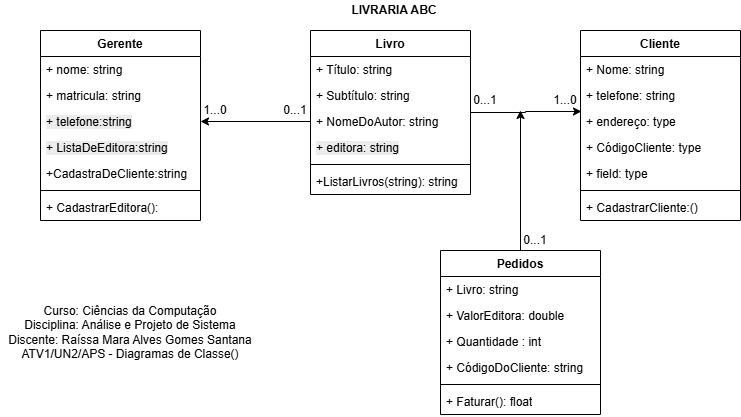

The diagram above was exported from draw.io. Its source (the exported page's mxGraphModel, read from the mxfile embedded in the PNG):
<mxGraphModel dx="864" dy="444" grid="1" gridSize="10" guides="1" tooltips="1" connect="1" arrows="1" fold="1" page="1" pageScale="1" pageWidth="827" pageHeight="1169" math="0" shadow="0">
  <root>
    <mxCell id="0" />
    <mxCell id="1" parent="0" />
    <mxCell id="jJJBgA1Yd-KA4-DGy8rl-5" value="Cliente" style="swimlane;fontStyle=1;align=center;verticalAlign=top;childLayout=stackLayout;horizontal=1;startSize=26;horizontalStack=0;resizeParent=1;resizeParentMax=0;resizeLast=0;collapsible=1;marginBottom=0;whiteSpace=wrap;html=1;" vertex="1" parent="1">
      <mxGeometry x="600" y="40" width="160" height="190" as="geometry" />
    </mxCell>
    <mxCell id="jJJBgA1Yd-KA4-DGy8rl-6" value="+ Nome: string" style="text;strokeColor=none;fillColor=none;align=left;verticalAlign=top;spacingLeft=4;spacingRight=4;overflow=hidden;rotatable=0;points=[[0,0.5],[1,0.5]];portConstraint=eastwest;whiteSpace=wrap;html=1;" vertex="1" parent="jJJBgA1Yd-KA4-DGy8rl-5">
      <mxGeometry y="26" width="160" height="26" as="geometry" />
    </mxCell>
    <mxCell id="jJJBgA1Yd-KA4-DGy8rl-11" value="+ telefone: string" style="text;strokeColor=none;fillColor=none;align=left;verticalAlign=top;spacingLeft=4;spacingRight=4;overflow=hidden;rotatable=0;points=[[0,0.5],[1,0.5]];portConstraint=eastwest;whiteSpace=wrap;html=1;" vertex="1" parent="jJJBgA1Yd-KA4-DGy8rl-5">
      <mxGeometry y="52" width="160" height="26" as="geometry" />
    </mxCell>
    <mxCell id="jJJBgA1Yd-KA4-DGy8rl-12" value="+ endereço: type" style="text;strokeColor=none;fillColor=none;align=left;verticalAlign=top;spacingLeft=4;spacingRight=4;overflow=hidden;rotatable=0;points=[[0,0.5],[1,0.5]];portConstraint=eastwest;whiteSpace=wrap;html=1;" vertex="1" parent="jJJBgA1Yd-KA4-DGy8rl-5">
      <mxGeometry y="78" width="160" height="26" as="geometry" />
    </mxCell>
    <mxCell id="jJJBgA1Yd-KA4-DGy8rl-13" value="+ CódigoCliente: type" style="text;strokeColor=none;fillColor=none;align=left;verticalAlign=top;spacingLeft=4;spacingRight=4;overflow=hidden;rotatable=0;points=[[0,0.5],[1,0.5]];portConstraint=eastwest;whiteSpace=wrap;html=1;" vertex="1" parent="jJJBgA1Yd-KA4-DGy8rl-5">
      <mxGeometry y="104" width="160" height="26" as="geometry" />
    </mxCell>
    <mxCell id="jJJBgA1Yd-KA4-DGy8rl-23" value="+ field: type" style="text;strokeColor=none;fillColor=none;align=left;verticalAlign=top;spacingLeft=4;spacingRight=4;overflow=hidden;rotatable=0;points=[[0,0.5],[1,0.5]];portConstraint=eastwest;whiteSpace=wrap;html=1;" vertex="1" parent="jJJBgA1Yd-KA4-DGy8rl-5">
      <mxGeometry y="130" width="160" height="26" as="geometry" />
    </mxCell>
    <mxCell id="jJJBgA1Yd-KA4-DGy8rl-7" value="" style="line;strokeWidth=1;fillColor=none;align=left;verticalAlign=middle;spacingTop=-1;spacingLeft=3;spacingRight=3;rotatable=0;labelPosition=right;points=[];portConstraint=eastwest;strokeColor=inherit;" vertex="1" parent="jJJBgA1Yd-KA4-DGy8rl-5">
      <mxGeometry y="156" width="160" height="8" as="geometry" />
    </mxCell>
    <mxCell id="jJJBgA1Yd-KA4-DGy8rl-8" value="+ CadastrarCliente:()" style="text;strokeColor=none;fillColor=none;align=left;verticalAlign=top;spacingLeft=4;spacingRight=4;overflow=hidden;rotatable=0;points=[[0,0.5],[1,0.5]];portConstraint=eastwest;whiteSpace=wrap;html=1;" vertex="1" parent="jJJBgA1Yd-KA4-DGy8rl-5">
      <mxGeometry y="164" width="160" height="26" as="geometry" />
    </mxCell>
    <mxCell id="jJJBgA1Yd-KA4-DGy8rl-15" value="Gerente" style="swimlane;fontStyle=1;align=center;verticalAlign=top;childLayout=stackLayout;horizontal=1;startSize=26;horizontalStack=0;resizeParent=1;resizeParentMax=0;resizeLast=0;collapsible=1;marginBottom=0;whiteSpace=wrap;html=1;" vertex="1" parent="1">
      <mxGeometry x="60" y="40" width="160" height="190" as="geometry" />
    </mxCell>
    <mxCell id="jJJBgA1Yd-KA4-DGy8rl-16" value="+ nome: string" style="text;strokeColor=none;fillColor=none;align=left;verticalAlign=top;spacingLeft=4;spacingRight=4;overflow=hidden;rotatable=0;points=[[0,0.5],[1,0.5]];portConstraint=eastwest;whiteSpace=wrap;html=1;" vertex="1" parent="jJJBgA1Yd-KA4-DGy8rl-15">
      <mxGeometry y="26" width="160" height="26" as="geometry" />
    </mxCell>
    <mxCell id="jJJBgA1Yd-KA4-DGy8rl-38" value="+ matricula: string" style="text;strokeColor=none;fillColor=none;align=left;verticalAlign=top;spacingLeft=4;spacingRight=4;overflow=hidden;rotatable=0;points=[[0,0.5],[1,0.5]];portConstraint=eastwest;whiteSpace=wrap;html=1;" vertex="1" parent="jJJBgA1Yd-KA4-DGy8rl-15">
      <mxGeometry y="52" width="160" height="26" as="geometry" />
    </mxCell>
    <mxCell id="jJJBgA1Yd-KA4-DGy8rl-37" value="&lt;span style=&quot;color: rgb(0, 0, 0); font-family: Helvetica; font-size: 12px; font-style: normal; font-variant-ligatures: normal; font-variant-caps: normal; font-weight: 400; letter-spacing: normal; orphans: 2; text-align: left; text-indent: 0px; text-transform: none; widows: 2; word-spacing: 0px; -webkit-text-stroke-width: 0px; white-space: normal; background-color: rgb(236, 236, 236); text-decoration-thickness: initial; text-decoration-style: initial; text-decoration-color: initial; float: none; display: inline !important;&quot;&gt;+ telefone:string&lt;/span&gt;" style="text;strokeColor=none;fillColor=none;align=left;verticalAlign=top;spacingLeft=4;spacingRight=4;overflow=hidden;rotatable=0;points=[[0,0.5],[1,0.5]];portConstraint=eastwest;whiteSpace=wrap;html=1;" vertex="1" parent="jJJBgA1Yd-KA4-DGy8rl-15">
      <mxGeometry y="78" width="160" height="26" as="geometry" />
    </mxCell>
    <mxCell id="jJJBgA1Yd-KA4-DGy8rl-36" value="&lt;span style=&quot;color: rgb(0, 0, 0); font-family: Helvetica; font-size: 12px; font-style: normal; font-variant-ligatures: normal; font-variant-caps: normal; font-weight: 400; letter-spacing: normal; orphans: 2; text-align: left; text-indent: 0px; text-transform: none; widows: 2; word-spacing: 0px; -webkit-text-stroke-width: 0px; white-space: normal; background-color: rgb(236, 236, 236); text-decoration-thickness: initial; text-decoration-style: initial; text-decoration-color: initial; float: none; display: inline !important;&quot;&gt;+ ListaDeEditora:string&lt;/span&gt;" style="text;strokeColor=none;fillColor=none;align=left;verticalAlign=top;spacingLeft=4;spacingRight=4;overflow=hidden;rotatable=0;points=[[0,0.5],[1,0.5]];portConstraint=eastwest;whiteSpace=wrap;html=1;" vertex="1" parent="jJJBgA1Yd-KA4-DGy8rl-15">
      <mxGeometry y="104" width="160" height="26" as="geometry" />
    </mxCell>
    <mxCell id="jJJBgA1Yd-KA4-DGy8rl-53" value="+CadastraDeCliente:string" style="text;strokeColor=none;fillColor=none;align=left;verticalAlign=top;spacingLeft=4;spacingRight=4;overflow=hidden;rotatable=0;points=[[0,0.5],[1,0.5]];portConstraint=eastwest;whiteSpace=wrap;html=1;" vertex="1" parent="jJJBgA1Yd-KA4-DGy8rl-15">
      <mxGeometry y="130" width="160" height="26" as="geometry" />
    </mxCell>
    <mxCell id="jJJBgA1Yd-KA4-DGy8rl-17" value="" style="line;strokeWidth=1;fillColor=none;align=left;verticalAlign=middle;spacingTop=-1;spacingLeft=3;spacingRight=3;rotatable=0;labelPosition=right;points=[];portConstraint=eastwest;strokeColor=inherit;" vertex="1" parent="jJJBgA1Yd-KA4-DGy8rl-15">
      <mxGeometry y="156" width="160" height="8" as="geometry" />
    </mxCell>
    <mxCell id="jJJBgA1Yd-KA4-DGy8rl-18" value="+ CadastrarEditora():" style="text;strokeColor=none;fillColor=none;align=left;verticalAlign=top;spacingLeft=4;spacingRight=4;overflow=hidden;rotatable=0;points=[[0,0.5],[1,0.5]];portConstraint=eastwest;whiteSpace=wrap;html=1;" vertex="1" parent="jJJBgA1Yd-KA4-DGy8rl-15">
      <mxGeometry y="164" width="160" height="26" as="geometry" />
    </mxCell>
    <mxCell id="jJJBgA1Yd-KA4-DGy8rl-39" value="" style="edgeStyle=orthogonalEdgeStyle;rounded=0;orthogonalLoop=1;jettySize=auto;html=1;entryX=0.006;entryY=0.115;entryDx=0;entryDy=0;entryPerimeter=0;" edge="1" parent="1" source="jJJBgA1Yd-KA4-DGy8rl-19" target="jJJBgA1Yd-KA4-DGy8rl-12">
      <mxGeometry relative="1" as="geometry" />
    </mxCell>
    <mxCell id="jJJBgA1Yd-KA4-DGy8rl-19" value="Livro" style="swimlane;fontStyle=1;align=center;verticalAlign=top;childLayout=stackLayout;horizontal=1;startSize=26;horizontalStack=0;resizeParent=1;resizeParentMax=0;resizeLast=0;collapsible=1;marginBottom=0;whiteSpace=wrap;html=1;" vertex="1" parent="1">
      <mxGeometry x="330" y="40" width="160" height="164" as="geometry" />
    </mxCell>
    <mxCell id="jJJBgA1Yd-KA4-DGy8rl-44" value="+ Título: string" style="text;strokeColor=none;fillColor=none;align=left;verticalAlign=top;spacingLeft=4;spacingRight=4;overflow=hidden;rotatable=0;points=[[0,0.5],[1,0.5]];portConstraint=eastwest;whiteSpace=wrap;html=1;" vertex="1" parent="jJJBgA1Yd-KA4-DGy8rl-19">
      <mxGeometry y="26" width="160" height="26" as="geometry" />
    </mxCell>
    <mxCell id="jJJBgA1Yd-KA4-DGy8rl-20" value="+ Subtítulo: string" style="text;strokeColor=none;fillColor=none;align=left;verticalAlign=top;spacingLeft=4;spacingRight=4;overflow=hidden;rotatable=0;points=[[0,0.5],[1,0.5]];portConstraint=eastwest;whiteSpace=wrap;html=1;" vertex="1" parent="jJJBgA1Yd-KA4-DGy8rl-19">
      <mxGeometry y="52" width="160" height="26" as="geometry" />
    </mxCell>
    <mxCell id="jJJBgA1Yd-KA4-DGy8rl-46" value="+ NomeDoAutor: string" style="text;strokeColor=none;fillColor=none;align=left;verticalAlign=top;spacingLeft=4;spacingRight=4;overflow=hidden;rotatable=0;points=[[0,0.5],[1,0.5]];portConstraint=eastwest;whiteSpace=wrap;html=1;" vertex="1" parent="jJJBgA1Yd-KA4-DGy8rl-19">
      <mxGeometry y="78" width="160" height="26" as="geometry" />
    </mxCell>
    <mxCell id="jJJBgA1Yd-KA4-DGy8rl-45" value="&lt;span style=&quot;color: rgb(0, 0, 0); font-family: Helvetica; font-size: 12px; font-style: normal; font-variant-ligatures: normal; font-variant-caps: normal; font-weight: 400; letter-spacing: normal; orphans: 2; text-align: left; text-indent: 0px; text-transform: none; widows: 2; word-spacing: 0px; -webkit-text-stroke-width: 0px; white-space: normal; background-color: rgb(236, 236, 236); text-decoration-thickness: initial; text-decoration-style: initial; text-decoration-color: initial; float: none; display: inline !important;&quot;&gt;+ editora: string&lt;/span&gt;" style="text;strokeColor=none;fillColor=none;align=left;verticalAlign=top;spacingLeft=4;spacingRight=4;overflow=hidden;rotatable=0;points=[[0,0.5],[1,0.5]];portConstraint=eastwest;whiteSpace=wrap;html=1;" vertex="1" parent="jJJBgA1Yd-KA4-DGy8rl-19">
      <mxGeometry y="104" width="160" height="26" as="geometry" />
    </mxCell>
    <mxCell id="jJJBgA1Yd-KA4-DGy8rl-21" value="" style="line;strokeWidth=1;fillColor=none;align=left;verticalAlign=middle;spacingTop=-1;spacingLeft=3;spacingRight=3;rotatable=0;labelPosition=right;points=[];portConstraint=eastwest;strokeColor=inherit;" vertex="1" parent="jJJBgA1Yd-KA4-DGy8rl-19">
      <mxGeometry y="130" width="160" height="8" as="geometry" />
    </mxCell>
    <mxCell id="jJJBgA1Yd-KA4-DGy8rl-22" value="+ListarLivros(string): string" style="text;strokeColor=none;fillColor=none;align=left;verticalAlign=top;spacingLeft=4;spacingRight=4;overflow=hidden;rotatable=0;points=[[0,0.5],[1,0.5]];portConstraint=eastwest;whiteSpace=wrap;html=1;" vertex="1" parent="jJJBgA1Yd-KA4-DGy8rl-19">
      <mxGeometry y="138" width="160" height="26" as="geometry" />
    </mxCell>
    <mxCell id="jJJBgA1Yd-KA4-DGy8rl-51" style="edgeStyle=orthogonalEdgeStyle;rounded=0;orthogonalLoop=1;jettySize=auto;html=1;" edge="1" parent="1" source="jJJBgA1Yd-KA4-DGy8rl-24">
      <mxGeometry relative="1" as="geometry">
        <mxPoint x="540" y="120" as="targetPoint" />
      </mxGeometry>
    </mxCell>
    <mxCell id="jJJBgA1Yd-KA4-DGy8rl-24" value="Pedidos" style="swimlane;fontStyle=1;align=center;verticalAlign=top;childLayout=stackLayout;horizontal=1;startSize=26;horizontalStack=0;resizeParent=1;resizeParentMax=0;resizeLast=0;collapsible=1;marginBottom=0;whiteSpace=wrap;html=1;" vertex="1" parent="1">
      <mxGeometry x="460" y="260" width="160" height="164" as="geometry" />
    </mxCell>
    <mxCell id="jJJBgA1Yd-KA4-DGy8rl-25" value="+ Livro: string" style="text;strokeColor=none;fillColor=none;align=left;verticalAlign=top;spacingLeft=4;spacingRight=4;overflow=hidden;rotatable=0;points=[[0,0.5],[1,0.5]];portConstraint=eastwest;whiteSpace=wrap;html=1;" vertex="1" parent="jJJBgA1Yd-KA4-DGy8rl-24">
      <mxGeometry y="26" width="160" height="26" as="geometry" />
    </mxCell>
    <mxCell id="jJJBgA1Yd-KA4-DGy8rl-63" value="+ ValorEditora: double" style="text;strokeColor=none;fillColor=none;align=left;verticalAlign=top;spacingLeft=4;spacingRight=4;overflow=hidden;rotatable=0;points=[[0,0.5],[1,0.5]];portConstraint=eastwest;whiteSpace=wrap;html=1;" vertex="1" parent="jJJBgA1Yd-KA4-DGy8rl-24">
      <mxGeometry y="52" width="160" height="26" as="geometry" />
    </mxCell>
    <mxCell id="jJJBgA1Yd-KA4-DGy8rl-64" value="+ Quantidade : int" style="text;strokeColor=none;fillColor=none;align=left;verticalAlign=top;spacingLeft=4;spacingRight=4;overflow=hidden;rotatable=0;points=[[0,0.5],[1,0.5]];portConstraint=eastwest;whiteSpace=wrap;html=1;" vertex="1" parent="jJJBgA1Yd-KA4-DGy8rl-24">
      <mxGeometry y="78" width="160" height="26" as="geometry" />
    </mxCell>
    <mxCell id="jJJBgA1Yd-KA4-DGy8rl-65" value="+ CódigoDoCliente: string" style="text;strokeColor=none;fillColor=none;align=left;verticalAlign=top;spacingLeft=4;spacingRight=4;overflow=hidden;rotatable=0;points=[[0,0.5],[1,0.5]];portConstraint=eastwest;whiteSpace=wrap;html=1;" vertex="1" parent="jJJBgA1Yd-KA4-DGy8rl-24">
      <mxGeometry y="104" width="160" height="26" as="geometry" />
    </mxCell>
    <mxCell id="jJJBgA1Yd-KA4-DGy8rl-26" value="" style="line;strokeWidth=1;fillColor=none;align=left;verticalAlign=middle;spacingTop=-1;spacingLeft=3;spacingRight=3;rotatable=0;labelPosition=right;points=[];portConstraint=eastwest;strokeColor=inherit;" vertex="1" parent="jJJBgA1Yd-KA4-DGy8rl-24">
      <mxGeometry y="130" width="160" height="8" as="geometry" />
    </mxCell>
    <mxCell id="jJJBgA1Yd-KA4-DGy8rl-27" value="+ Faturar(): float" style="text;strokeColor=none;fillColor=none;align=left;verticalAlign=top;spacingLeft=4;spacingRight=4;overflow=hidden;rotatable=0;points=[[0,0.5],[1,0.5]];portConstraint=eastwest;whiteSpace=wrap;html=1;" vertex="1" parent="jJJBgA1Yd-KA4-DGy8rl-24">
      <mxGeometry y="138" width="160" height="26" as="geometry" />
    </mxCell>
    <mxCell id="jJJBgA1Yd-KA4-DGy8rl-40" value="" style="edgeStyle=orthogonalEdgeStyle;rounded=0;orthogonalLoop=1;jettySize=auto;html=1;exitX=0;exitY=0.5;exitDx=0;exitDy=0;" edge="1" parent="1" source="jJJBgA1Yd-KA4-DGy8rl-46" target="jJJBgA1Yd-KA4-DGy8rl-37">
      <mxGeometry relative="1" as="geometry" />
    </mxCell>
    <mxCell id="jJJBgA1Yd-KA4-DGy8rl-47" value="0...1" style="text;html=1;align=center;verticalAlign=middle;whiteSpace=wrap;rounded=0;" vertex="1" parent="1">
      <mxGeometry x="300" y="110" width="30" height="20" as="geometry" />
    </mxCell>
    <mxCell id="jJJBgA1Yd-KA4-DGy8rl-48" value="0...1" style="text;html=1;align=center;verticalAlign=middle;whiteSpace=wrap;rounded=0;" vertex="1" parent="1">
      <mxGeometry x="490" y="100" width="30" height="20" as="geometry" />
    </mxCell>
    <mxCell id="jJJBgA1Yd-KA4-DGy8rl-50" value="&lt;b&gt;LIVRARIA ABC&lt;/b&gt;" style="text;html=1;align=center;verticalAlign=middle;whiteSpace=wrap;rounded=0;" vertex="1" parent="1">
      <mxGeometry x="354" y="10" width="120" height="20" as="geometry" />
    </mxCell>
    <mxCell id="jJJBgA1Yd-KA4-DGy8rl-52" value="0...1" style="text;html=1;align=center;verticalAlign=middle;whiteSpace=wrap;rounded=0;" vertex="1" parent="1">
      <mxGeometry x="540" y="240" width="30" height="20" as="geometry" />
    </mxCell>
    <mxCell id="jJJBgA1Yd-KA4-DGy8rl-62" value="1...0" style="text;html=1;align=center;verticalAlign=middle;whiteSpace=wrap;rounded=0;" vertex="1" parent="1">
      <mxGeometry x="570" y="100" width="30" height="20" as="geometry" />
    </mxCell>
    <mxCell id="jJJBgA1Yd-KA4-DGy8rl-66" value="1...0" style="text;html=1;align=center;verticalAlign=middle;whiteSpace=wrap;rounded=0;" vertex="1" parent="1">
      <mxGeometry x="220" y="110" width="30" height="20" as="geometry" />
    </mxCell>
    <mxCell id="jJJBgA1Yd-KA4-DGy8rl-69" value="&lt;div&gt;Curso: Ciências da Computação&lt;/div&gt;Disciplina: Análise e Projeto de Sistema&lt;div&gt;&lt;div&gt;Discente: Raíssa Mara Alves Gomes Santana&lt;/div&gt;&lt;/div&gt;&lt;div&gt;ATV1/UN2/APS - Diagramas de Classe()&lt;/div&gt;" style="text;html=1;align=center;verticalAlign=middle;whiteSpace=wrap;rounded=0;" vertex="1" parent="1">
      <mxGeometry x="20" y="327" width="260" height="30" as="geometry" />
    </mxCell>
  </root>
</mxGraphModel>